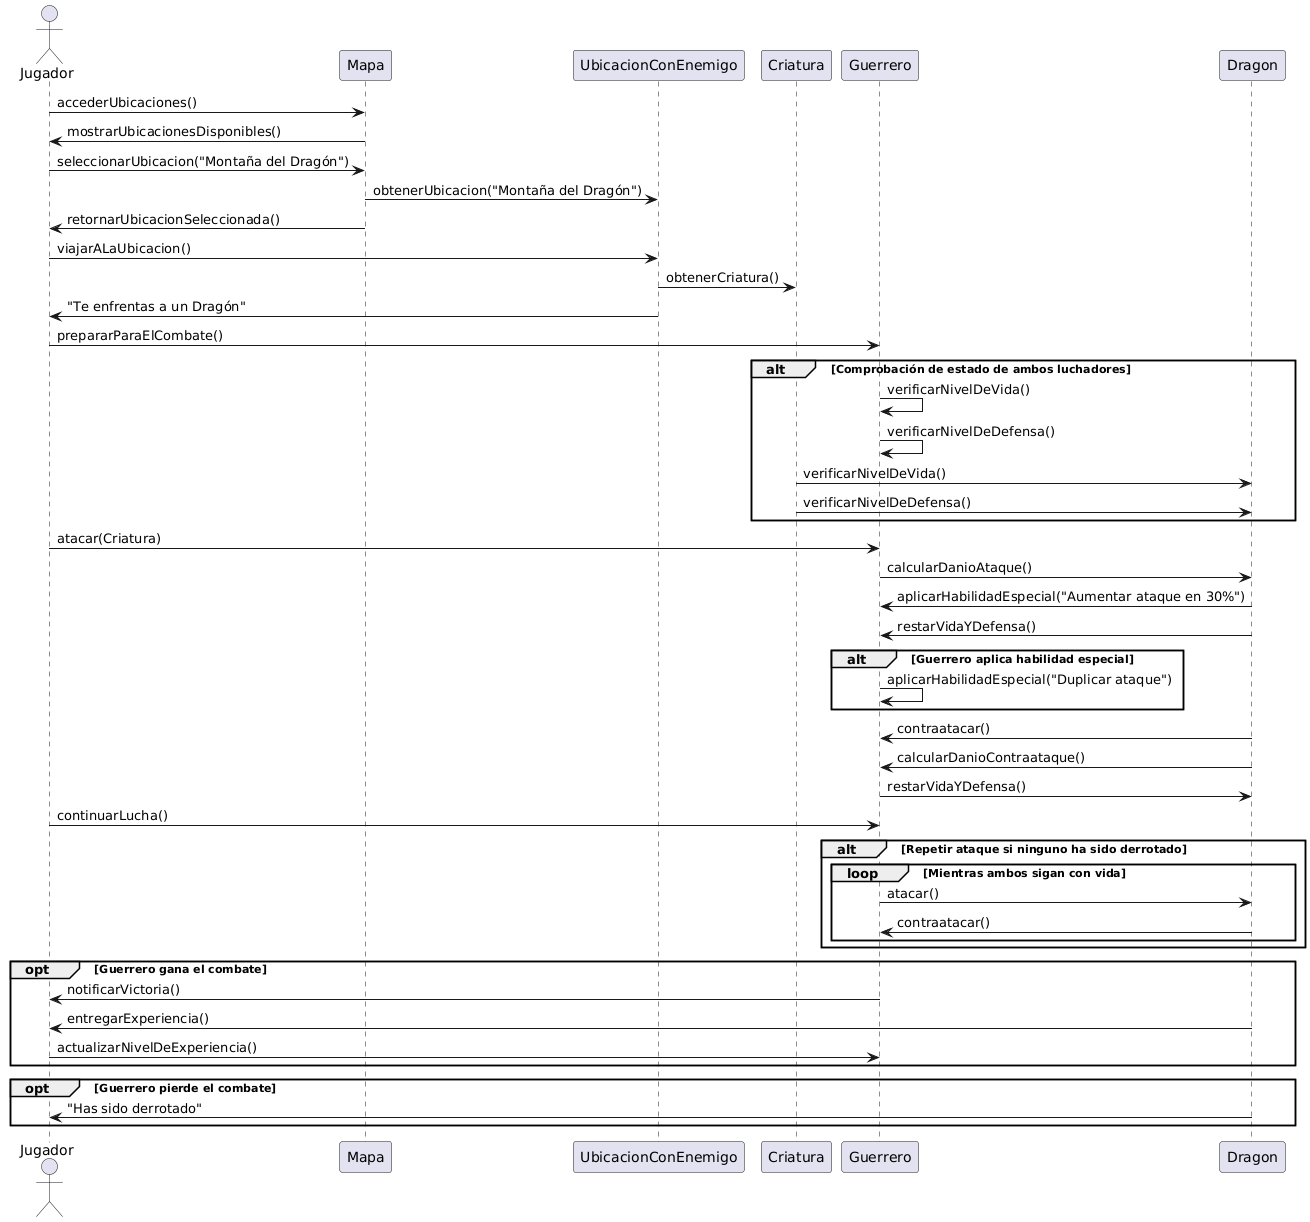

The diagram above was rendered by PlantUML. Its source (embedded in the PNG):
@startuml
actor Jugador
Jugador -> Mapa: accederUbicaciones()
Mapa -> Jugador: mostrarUbicacionesDisponibles()
Jugador -> Mapa: seleccionarUbicacion("Montaña del Dragón")
Mapa -> UbicacionConEnemigo: obtenerUbicacion("Montaña del Dragón")
Mapa -> Jugador: retornarUbicacionSeleccionada()

Jugador -> UbicacionConEnemigo: viajarALaUbicacion()
UbicacionConEnemigo -> Criatura: obtenerCriatura()
UbicacionConEnemigo -> Jugador: "Te enfrentas a un Dragón"
Jugador -> Guerrero: prepararParaElCombate()

alt Comprobación de estado de ambos luchadores
    Guerrero -> Guerrero: verificarNivelDeVida()
    Guerrero -> Guerrero: verificarNivelDeDefensa()
    Criatura -> Dragon: verificarNivelDeVida()
    Criatura -> Dragon: verificarNivelDeDefensa()
end

Jugador -> Guerrero: atacar(Criatura)
Guerrero -> Dragon: calcularDanioAtaque()
Dragon -> Guerrero: aplicarHabilidadEspecial("Aumentar ataque en 30%")
Dragon -> Guerrero: restarVidaYDefensa()

alt Guerrero aplica habilidad especial
    Guerrero -> Guerrero: aplicarHabilidadEspecial("Duplicar ataque")
end

Dragon -> Guerrero: contraatacar()
Dragon -> Guerrero: calcularDanioContraataque()
Guerrero -> Dragon: restarVidaYDefensa()

Jugador -> Guerrero: continuarLucha()

alt Repetir ataque si ninguno ha sido derrotado
    loop Mientras ambos sigan con vida
        Guerrero -> Dragon: atacar()
        Dragon -> Guerrero: contraatacar()
    end
end

opt Guerrero gana el combate
    Guerrero -> Jugador: notificarVictoria()
    Dragon -> Jugador: entregarExperiencia()
    Jugador -> Guerrero: actualizarNivelDeExperiencia()
end

opt Guerrero pierde el combate
    Dragon -> Jugador: "Has sido derrotado"
end
@enduml